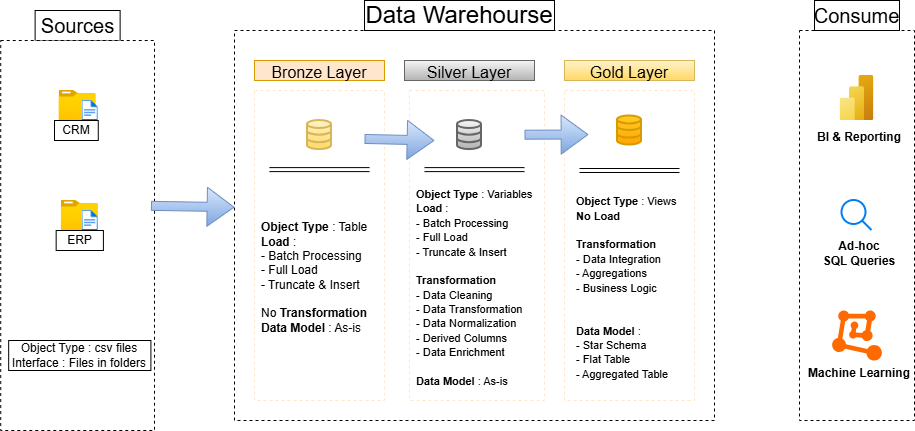

The diagram above was exported from draw.io. Its source (the exported page's mxGraphModel, read from the mxfile embedded in the PNG):
<mxGraphModel dx="1042" dy="527" grid="1" gridSize="10" guides="1" tooltips="1" connect="1" arrows="1" fold="1" page="1" pageScale="1" pageWidth="850" pageHeight="1100" math="0" shadow="0">
  <root>
    <mxCell id="0" />
    <mxCell id="1" parent="0" />
    <mxCell id="VbhskjYrOsgO57dchdbF-2" value="Sources" style="rounded=0;whiteSpace=wrap;html=1;fontSize=20;strokeColor=light-dark(#000000,#232323);" vertex="1" parent="1">
      <mxGeometry x="80.62" y="50" width="85" height="30" as="geometry" />
    </mxCell>
    <mxCell id="VbhskjYrOsgO57dchdbF-1" value="" style="rounded=0;whiteSpace=wrap;html=1;dashed=1;strokeColor=light-dark(#000000,#232323);" vertex="1" parent="1">
      <mxGeometry x="46.23" y="80" width="153.77" height="390" as="geometry" />
    </mxCell>
    <mxCell id="VbhskjYrOsgO57dchdbF-4" value="" style="rounded=0;whiteSpace=wrap;html=1;dashed=1;strokeColor=light-dark(#000000,#232323);" vertex="1" parent="1">
      <mxGeometry x="280" y="70" width="480" height="390" as="geometry" />
    </mxCell>
    <mxCell id="VbhskjYrOsgO57dchdbF-5" value="Data Warehourse" style="rounded=0;whiteSpace=wrap;html=1;fontSize=24;strokeColor=light-dark(#000000,#232323);" vertex="1" parent="1">
      <mxGeometry x="410" y="40" width="190" height="30" as="geometry" />
    </mxCell>
    <mxCell id="VbhskjYrOsgO57dchdbF-6" value="" style="rounded=0;whiteSpace=wrap;html=1;dashed=1;strokeColor=light-dark(#000000,#232323);" vertex="1" parent="1">
      <mxGeometry x="845" y="70" width="115" height="390" as="geometry" />
    </mxCell>
    <mxCell id="VbhskjYrOsgO57dchdbF-7" value="Consume" style="rounded=0;whiteSpace=wrap;html=1;fontSize=20;strokeColor=light-dark(#000000,#232323);" vertex="1" parent="1">
      <mxGeometry x="860" y="40" width="85" height="30" as="geometry" />
    </mxCell>
    <mxCell id="VbhskjYrOsgO57dchdbF-9" value="&lt;font style=&quot;font-size: 16px;&quot;&gt;Bronze Layer&lt;/font&gt;" style="rounded=0;whiteSpace=wrap;html=1;fontSize=20;strokeColor=#d79b00;fillColor=light-dark(#FFE6CC,#CE7E26);" vertex="1" parent="1">
      <mxGeometry x="300" y="100" width="130" height="20" as="geometry" />
    </mxCell>
    <mxCell id="VbhskjYrOsgO57dchdbF-10" value="" style="rounded=0;whiteSpace=wrap;html=1;dashed=1;strokeColor=light-dark(#FFE6CC,#CE7E26);fillColor=none;" vertex="1" parent="1">
      <mxGeometry x="300" y="130" width="130" height="310" as="geometry" />
    </mxCell>
    <mxCell id="VbhskjYrOsgO57dchdbF-11" value="&lt;span style=&quot;font-size: 16px;&quot;&gt;Silver Layer&lt;/span&gt;" style="rounded=0;whiteSpace=wrap;html=1;fontSize=20;strokeColor=#666666;fillColor=light-dark(#F5F5F5,#B6B6B6);gradientColor=#b3b3b3;" vertex="1" parent="1">
      <mxGeometry x="450" y="100" width="130" height="20" as="geometry" />
    </mxCell>
    <mxCell id="VbhskjYrOsgO57dchdbF-12" value="&lt;span style=&quot;font-size: 16px;&quot;&gt;Gold Layer&lt;/span&gt;" style="rounded=0;whiteSpace=wrap;html=1;fontSize=20;strokeColor=#d6b656;fillColor=light-dark(#FFF2CC,#FFCB3F);gradientColor=#ffd966;" vertex="1" parent="1">
      <mxGeometry x="610" y="100" width="130" height="20" as="geometry" />
    </mxCell>
    <mxCell id="VbhskjYrOsgO57dchdbF-13" value="" style="rounded=0;whiteSpace=wrap;html=1;dashed=1;strokeColor=light-dark(#FFE6CC, #bab5b5);fillColor=none;" vertex="1" parent="1">
      <mxGeometry x="455" y="130" width="135" height="310" as="geometry" />
    </mxCell>
    <mxCell id="VbhskjYrOsgO57dchdbF-14" value="" style="rounded=0;whiteSpace=wrap;html=1;dashed=1;strokeColor=light-dark(#FFE6CC,#EED558);fillColor=none;" vertex="1" parent="1">
      <mxGeometry x="610" y="130" width="130" height="310" as="geometry" />
    </mxCell>
    <mxCell id="VbhskjYrOsgO57dchdbF-15" value="" style="image;aspect=fixed;html=1;points=[];align=center;fontSize=12;image=img/lib/azure2/general/Folder_Blank.svg;" vertex="1" parent="1">
      <mxGeometry x="104.63999999999999" y="130" width="36.96" height="30" as="geometry" />
    </mxCell>
    <mxCell id="VbhskjYrOsgO57dchdbF-16" value="" style="image;aspect=fixed;html=1;points=[];align=center;fontSize=12;image=img/lib/azure2/general/File.svg;" vertex="1" parent="1">
      <mxGeometry x="127.53999999999999" y="140" width="16.23" height="20" as="geometry" />
    </mxCell>
    <mxCell id="VbhskjYrOsgO57dchdbF-17" value="CRM" style="rounded=0;whiteSpace=wrap;html=1;" vertex="1" parent="1">
      <mxGeometry x="100" y="160" width="43.77" height="20" as="geometry" />
    </mxCell>
    <mxCell id="VbhskjYrOsgO57dchdbF-19" value="" style="image;aspect=fixed;html=1;points=[];align=center;fontSize=12;image=img/lib/azure2/general/Folder_Blank.svg;" vertex="1" parent="1">
      <mxGeometry x="106.81" y="240" width="36.96" height="30" as="geometry" />
    </mxCell>
    <mxCell id="VbhskjYrOsgO57dchdbF-20" value="" style="image;aspect=fixed;html=1;points=[];align=center;fontSize=12;image=img/lib/azure2/general/File.svg;" vertex="1" parent="1">
      <mxGeometry x="127.53999999999999" y="250" width="16.23" height="20" as="geometry" />
    </mxCell>
    <mxCell id="VbhskjYrOsgO57dchdbF-22" value="ERP" style="rounded=0;whiteSpace=wrap;html=1;" vertex="1" parent="1">
      <mxGeometry x="101.66" y="270" width="47.25" height="20" as="geometry" />
    </mxCell>
    <mxCell id="VbhskjYrOsgO57dchdbF-24" value="Object Type : csv files&lt;br&gt;Interface : Files in folders" style="rounded=0;whiteSpace=wrap;html=1;" vertex="1" parent="1">
      <mxGeometry x="54.17" y="380" width="142.23" height="30" as="geometry" />
    </mxCell>
    <mxCell id="VbhskjYrOsgO57dchdbF-28" value="" style="html=1;verticalLabelPosition=bottom;align=center;labelBackgroundColor=#ffffff;verticalAlign=top;strokeWidth=2;strokeColor=#d79b00;shadow=0;dashed=0;shape=mxgraph.ios7.icons.data;fillColor=#ffcd28;gradientColor=#ffa500;" vertex="1" parent="1">
      <mxGeometry x="663" y="155.44999999999996" width="24" height="29.099999999999998" as="geometry" />
    </mxCell>
    <mxCell id="VbhskjYrOsgO57dchdbF-29" value="" style="html=1;verticalLabelPosition=bottom;align=center;labelBackgroundColor=#ffffff;verticalAlign=top;strokeWidth=2;strokeColor=#666666;shadow=0;dashed=0;shape=mxgraph.ios7.icons.data;fillColor=#f5f5f5;gradientColor=#b3b3b3;" vertex="1" parent="1">
      <mxGeometry x="503" y="160" width="24" height="29.099999999999998" as="geometry" />
    </mxCell>
    <mxCell id="VbhskjYrOsgO57dchdbF-30" value="" style="html=1;verticalLabelPosition=bottom;align=center;labelBackgroundColor=#ffffff;verticalAlign=top;strokeWidth=2;strokeColor=#d6b656;shadow=0;dashed=0;shape=mxgraph.ios7.icons.data;fillColor=#fff2cc;gradientColor=#ffd966;" vertex="1" parent="1">
      <mxGeometry x="353" y="159.99999999999997" width="24" height="29.099999999999998" as="geometry" />
    </mxCell>
    <mxCell id="VbhskjYrOsgO57dchdbF-31" value="" style="shape=flexArrow;endArrow=classic;html=1;rounded=0;width=9;endSize=8.62;exitX=0.977;exitY=0.424;exitDx=0;exitDy=0;exitPerimeter=0;endWidth=29;fillColor=#dae8fc;gradientColor=#7ea6e0;strokeColor=#6c8ebf;" edge="1" parent="1" source="VbhskjYrOsgO57dchdbF-1">
      <mxGeometry width="50" height="50" relative="1" as="geometry">
        <mxPoint x="212.76785999999993" y="245.45000000000002" as="sourcePoint" />
        <mxPoint x="280" y="246.72" as="targetPoint" />
      </mxGeometry>
    </mxCell>
    <mxCell id="VbhskjYrOsgO57dchdbF-32" value="" style="shape=flexArrow;endArrow=classic;html=1;rounded=0;width=9;endSize=8.62;exitX=0.977;exitY=0.424;exitDx=0;exitDy=0;exitPerimeter=0;endWidth=29;fillColor=#dae8fc;gradientColor=#7ea6e0;strokeColor=#6c8ebf;" edge="1" parent="1">
      <mxGeometry width="50" height="50" relative="1" as="geometry">
        <mxPoint x="410" y="178.45" as="sourcePoint" />
        <mxPoint x="480" y="180" as="targetPoint" />
      </mxGeometry>
    </mxCell>
    <mxCell id="VbhskjYrOsgO57dchdbF-33" value="" style="shape=flexArrow;endArrow=classic;html=1;rounded=0;width=9;endSize=8.62;endWidth=29;fillColor=#dae8fc;gradientColor=#7ea6e0;strokeColor=#6c8ebf;" edge="1" parent="1">
      <mxGeometry width="50" height="50" relative="1" as="geometry">
        <mxPoint x="570" y="174.19" as="sourcePoint" />
        <mxPoint x="634" y="174.05" as="targetPoint" />
      </mxGeometry>
    </mxCell>
    <mxCell id="VbhskjYrOsgO57dchdbF-34" value="" style="shape=link;html=1;rounded=0;" edge="1" parent="1">
      <mxGeometry width="100" relative="1" as="geometry">
        <mxPoint x="315" y="209.1" as="sourcePoint" />
        <mxPoint x="415" y="209.1" as="targetPoint" />
      </mxGeometry>
    </mxCell>
    <mxCell id="VbhskjYrOsgO57dchdbF-35" value="" style="shape=link;html=1;rounded=0;" edge="1" parent="1">
      <mxGeometry width="100" relative="1" as="geometry">
        <mxPoint x="470" y="209.10000000000002" as="sourcePoint" />
        <mxPoint x="570" y="209.10000000000002" as="targetPoint" />
      </mxGeometry>
    </mxCell>
    <mxCell id="VbhskjYrOsgO57dchdbF-36" value="" style="shape=link;html=1;rounded=0;width=4;" edge="1" parent="1">
      <mxGeometry width="100" relative="1" as="geometry">
        <mxPoint x="625" y="210" as="sourcePoint" />
        <mxPoint x="725" y="210" as="targetPoint" />
      </mxGeometry>
    </mxCell>
    <mxCell id="VbhskjYrOsgO57dchdbF-37" value="&lt;div&gt;&lt;br&gt;&lt;/div&gt;&lt;div&gt;&lt;span style=&quot;background-color: transparent; color: light-dark(rgb(0, 0, 0), rgb(255, 255, 255));&quot;&gt;&lt;b&gt;Object Type&lt;/b&gt; : Table&lt;/span&gt;&lt;/div&gt;&lt;b&gt;Load &lt;/b&gt;:&amp;nbsp;&lt;div&gt;- Batch Processing&lt;br&gt;- Full Load&amp;nbsp;&lt;/div&gt;&lt;div&gt;- Truncate &amp;amp; Insert&lt;/div&gt;&lt;div&gt;&lt;br&gt;&lt;/div&gt;&lt;div&gt;No &lt;b&gt;Transformation&lt;/b&gt;&lt;/div&gt;&lt;div&gt;&lt;b&gt;Data Model &lt;/b&gt;: As-is&lt;/div&gt;" style="rounded=0;whiteSpace=wrap;html=1;align=left;opacity=0;" vertex="1" parent="1">
      <mxGeometry x="305" y="280" width="120" height="60" as="geometry" />
    </mxCell>
    <mxCell id="VbhskjYrOsgO57dchdbF-39" value="&lt;div&gt;&lt;font style=&quot;font-size: 11px;&quot;&gt;&lt;br&gt;&lt;/font&gt;&lt;/div&gt;&lt;div&gt;&lt;span style=&quot;background-color: transparent; color: light-dark(rgb(0, 0, 0), rgb(255, 255, 255));&quot;&gt;&lt;font style=&quot;font-size: 11px;&quot;&gt;&lt;b&gt;Object Type&lt;/b&gt; : Variables&lt;/font&gt;&lt;/span&gt;&lt;/div&gt;&lt;font style=&quot;font-size: 11px;&quot;&gt;&lt;b&gt;Load &lt;/b&gt;:&amp;nbsp;&lt;/font&gt;&lt;div&gt;&lt;font style=&quot;font-size: 11px;&quot;&gt;- Batch Processing&lt;br&gt;- Full Load&amp;nbsp;&lt;/font&gt;&lt;/div&gt;&lt;div&gt;&lt;font style=&quot;font-size: 11px;&quot;&gt;- Truncate &amp;amp; Insert&lt;/font&gt;&lt;/div&gt;&lt;div&gt;&lt;font style=&quot;font-size: 11px;&quot;&gt;&lt;br&gt;&lt;/font&gt;&lt;/div&gt;&lt;div&gt;&lt;font style=&quot;font-size: 11px;&quot;&gt;&lt;b&gt;Transformation&lt;/b&gt;&lt;br&gt;- Data Cleaning&lt;/font&gt;&lt;/div&gt;&lt;div&gt;&lt;font style=&quot;font-size: 11px;&quot;&gt;- Data Transformation&lt;/font&gt;&lt;/div&gt;&lt;div&gt;&lt;font style=&quot;font-size: 11px;&quot;&gt;- Data Normalization&lt;/font&gt;&lt;/div&gt;&lt;div&gt;&lt;font style=&quot;font-size: 11px;&quot;&gt;- Derived Columns&lt;/font&gt;&lt;/div&gt;&lt;div&gt;&lt;font style=&quot;font-size: 11px;&quot;&gt;- Data Enrichment&lt;/font&gt;&lt;/div&gt;&lt;div&gt;&lt;b&gt;&lt;font style=&quot;font-size: 11px;&quot;&gt;&lt;br&gt;&lt;/font&gt;&lt;/b&gt;&lt;/div&gt;&lt;div&gt;&lt;font style=&quot;font-size: 11px;&quot;&gt;&lt;b&gt;Data Model &lt;/b&gt;: As-is&lt;/font&gt;&lt;/div&gt;" style="rounded=0;whiteSpace=wrap;html=1;align=left;opacity=0;" vertex="1" parent="1">
      <mxGeometry x="460" y="290" width="130" height="60" as="geometry" />
    </mxCell>
    <mxCell id="VbhskjYrOsgO57dchdbF-42" value="&lt;div&gt;&lt;font style=&quot;font-size: 11px;&quot;&gt;&lt;br&gt;&lt;/font&gt;&lt;/div&gt;&lt;div&gt;&lt;span style=&quot;background-color: transparent; color: light-dark(rgb(0, 0, 0), rgb(255, 255, 255));&quot;&gt;&lt;font style=&quot;font-size: 11px;&quot;&gt;&lt;b&gt;Object Type&lt;/b&gt; : Views&lt;/font&gt;&lt;/span&gt;&lt;/div&gt;&lt;font style=&quot;font-size: 11px;&quot;&gt;&lt;b&gt;No Load &lt;/b&gt;&amp;nbsp;&lt;/font&gt;&lt;div&gt;&lt;font style=&quot;font-size: 11px;&quot;&gt;&lt;br&gt;&lt;/font&gt;&lt;/div&gt;&lt;div&gt;&lt;font style=&quot;font-size: 11px;&quot;&gt;&lt;b&gt;Transformation&lt;/b&gt;&lt;br&gt;- Data Integration&lt;/font&gt;&lt;/div&gt;&lt;div&gt;&lt;font style=&quot;font-size: 11px;&quot;&gt;- Aggregations&amp;nbsp;&lt;/font&gt;&lt;/div&gt;&lt;div&gt;&lt;font style=&quot;font-size: 11px;&quot;&gt;- Business Logic&lt;/font&gt;&lt;/div&gt;&lt;div&gt;&lt;br&gt;&lt;/div&gt;&lt;div&gt;&lt;b&gt;&lt;font style=&quot;font-size: 11px;&quot;&gt;&lt;br&gt;&lt;/font&gt;&lt;/b&gt;&lt;/div&gt;&lt;div&gt;&lt;font style=&quot;font-size: 11px;&quot;&gt;&lt;b&gt;Data Model &lt;/b&gt;:&amp;nbsp;&lt;/font&gt;&lt;/div&gt;&lt;div&gt;&lt;font style=&quot;font-size: 11px;&quot;&gt;- Star Schema&lt;/font&gt;&lt;/div&gt;&lt;div&gt;&lt;font style=&quot;font-size: 11px;&quot;&gt;- Flat Table&lt;/font&gt;&lt;/div&gt;&lt;div&gt;&lt;font style=&quot;font-size: 11px;&quot;&gt;- Aggregated Table&lt;/font&gt;&lt;/div&gt;" style="rounded=0;whiteSpace=wrap;html=1;align=left;opacity=0;" vertex="1" parent="1">
      <mxGeometry x="620" y="290" width="130" height="60" as="geometry" />
    </mxCell>
    <mxCell id="VbhskjYrOsgO57dchdbF-43" value="" style="points=[];aspect=fixed;html=1;align=center;shadow=0;dashed=0;fillColor=#FF6A00;strokeColor=none;shape=mxgraph.alibaba_cloud.machine_learning;" vertex="1" parent="1">
      <mxGeometry x="877.61" y="350" width="49.8" height="50.099999999999994" as="geometry" />
    </mxCell>
    <mxCell id="VbhskjYrOsgO57dchdbF-44" value="" style="image;aspect=fixed;html=1;points=[];align=center;fontSize=12;image=img/lib/azure2/analytics/Power_BI_Embedded.svg;" vertex="1" parent="1">
      <mxGeometry x="885.63" y="115" width="33.75" height="45" as="geometry" />
    </mxCell>
    <mxCell id="VbhskjYrOsgO57dchdbF-45" value="" style="html=1;verticalLabelPosition=bottom;align=center;labelBackgroundColor=#ffffff;verticalAlign=top;strokeWidth=2;strokeColor=#0080F0;shadow=0;dashed=0;shape=mxgraph.ios7.icons.looking_glass;" vertex="1" parent="1">
      <mxGeometry x="887.5" y="240" width="30" height="30" as="geometry" />
    </mxCell>
    <mxCell id="VbhskjYrOsgO57dchdbF-46" value="&lt;b&gt;BI &amp;amp; Reporting&lt;/b&gt;" style="rounded=0;whiteSpace=wrap;html=1;opacity=0;" vertex="1" parent="1">
      <mxGeometry x="860" y="154.55" width="90" height="45.45" as="geometry" />
    </mxCell>
    <mxCell id="VbhskjYrOsgO57dchdbF-47" value="&lt;b&gt;Machine Learning&lt;/b&gt;" style="rounded=0;whiteSpace=wrap;html=1;opacity=0;" vertex="1" parent="1">
      <mxGeometry x="850" y="390" width="110" height="45.45" as="geometry" />
    </mxCell>
    <mxCell id="VbhskjYrOsgO57dchdbF-48" value="&lt;b&gt;Ad-hoc&lt;br&gt;SQL Queries&lt;/b&gt;" style="rounded=0;whiteSpace=wrap;html=1;opacity=0;" vertex="1" parent="1">
      <mxGeometry x="860" y="270" width="90" height="45.45" as="geometry" />
    </mxCell>
  </root>
</mxGraphModel>